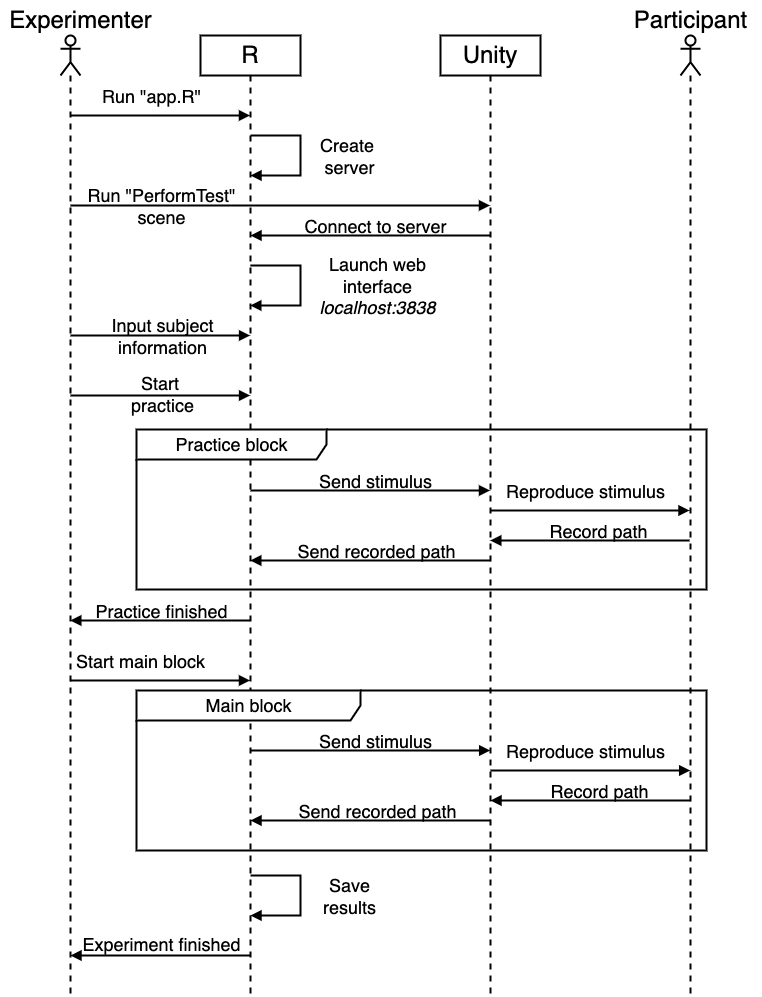

The diagram above was exported from draw.io. Its source (the exported page's mxGraphModel, read from the mxfile embedded in the PNG):
<mxGraphModel dx="2859" dy="1111" grid="1" gridSize="10" guides="1" tooltips="1" connect="1" arrows="1" fold="1" page="1" pageScale="1" pageWidth="850" pageHeight="1100" math="0" shadow="0">
  <root>
    <mxCell id="0" />
    <mxCell id="1" parent="0" />
    <mxCell id="2" value="Unity" style="shape=umlLifeline;perimeter=lifelinePerimeter;whiteSpace=wrap;html=1;container=1;collapsible=0;recursiveResize=0;outlineConnect=0;fontSize=24;strokeWidth=2;" vertex="1" parent="1">
      <mxGeometry x="-360" y="1520" width="100" height="960" as="geometry" />
    </mxCell>
    <mxCell id="3" value="" style="html=1;verticalAlign=bottom;labelBackgroundColor=none;endArrow=block;endFill=1;rounded=0;fontSize=24;strokeWidth=2;" edge="1" parent="2">
      <mxGeometry width="160" relative="1" as="geometry">
        <mxPoint x="249" y="505" as="sourcePoint" />
        <mxPoint x="49.78571428571399" y="505" as="targetPoint" />
      </mxGeometry>
    </mxCell>
    <mxCell id="4" value="Record path" style="edgeLabel;html=1;align=center;verticalAlign=middle;resizable=0;points=[];fontSize=18;fontColor=default;labelBackgroundColor=none;" connectable="0" vertex="1" parent="3">
      <mxGeometry x="-0.4422" y="3" relative="1" as="geometry">
        <mxPoint x="-36" y="-13" as="offset" />
      </mxGeometry>
    </mxCell>
    <mxCell id="5" value="" style="html=1;verticalAlign=bottom;labelBackgroundColor=none;endArrow=block;endFill=1;rounded=0;fontSize=24;strokeWidth=2;" edge="1" parent="2">
      <mxGeometry width="160" relative="1" as="geometry">
        <mxPoint x="49.710000000000036" y="525" as="sourcePoint" />
        <mxPoint x="-190.21428571428578" y="525" as="targetPoint" />
      </mxGeometry>
    </mxCell>
    <mxCell id="6" value="Send recorded path" style="edgeLabel;html=1;align=center;verticalAlign=middle;resizable=0;points=[];fontSize=18;fontColor=default;labelBackgroundColor=none;" connectable="0" vertex="1" parent="5">
      <mxGeometry x="-0.4422" y="3" relative="1" as="geometry">
        <mxPoint x="-48" y="-13" as="offset" />
      </mxGeometry>
    </mxCell>
    <mxCell id="7" value="" style="html=1;verticalAlign=bottom;labelBackgroundColor=none;endArrow=block;endFill=1;rounded=0;fontSize=24;strokeWidth=2;" edge="1" parent="2">
      <mxGeometry width="160" relative="1" as="geometry">
        <mxPoint x="-189.99823529411788" y="455" as="sourcePoint" />
        <mxPoint x="49.5" y="455" as="targetPoint" />
      </mxGeometry>
    </mxCell>
    <mxCell id="8" value="Send stimulus" style="edgeLabel;html=1;align=center;verticalAlign=middle;resizable=0;points=[];fontSize=18;fontColor=default;labelBackgroundColor=none;" connectable="0" vertex="1" parent="7">
      <mxGeometry x="-0.4422" y="3" relative="1" as="geometry">
        <mxPoint x="58" y="-7" as="offset" />
      </mxGeometry>
    </mxCell>
    <mxCell id="9" value="" style="html=1;verticalAlign=bottom;labelBackgroundColor=none;endArrow=block;endFill=1;rounded=0;fontSize=24;strokeWidth=2;" edge="1" parent="2">
      <mxGeometry width="160" relative="1" as="geometry">
        <mxPoint x="49.78571428571399" y="475" as="sourcePoint" />
        <mxPoint x="249" y="475" as="targetPoint" />
      </mxGeometry>
    </mxCell>
    <mxCell id="10" value="Reproduce stimulus" style="edgeLabel;html=1;align=center;verticalAlign=middle;resizable=0;points=[];fontSize=18;fontColor=default;labelBackgroundColor=none;" connectable="0" vertex="1" parent="9">
      <mxGeometry x="-0.4422" y="3" relative="1" as="geometry">
        <mxPoint x="39" y="-17" as="offset" />
      </mxGeometry>
    </mxCell>
    <mxCell id="11" value="R" style="shape=umlLifeline;perimeter=lifelinePerimeter;whiteSpace=wrap;html=1;container=1;collapsible=0;recursiveResize=0;outlineConnect=0;fontSize=24;strokeWidth=2;" vertex="1" parent="1">
      <mxGeometry x="-600" y="1520" width="100" height="960" as="geometry" />
    </mxCell>
    <mxCell id="12" value="" style="html=1;verticalAlign=bottom;labelBackgroundColor=none;endArrow=block;endFill=1;rounded=0;fontSize=18;fontColor=default;strokeWidth=2;" edge="1" parent="11">
      <mxGeometry width="160" relative="1" as="geometry">
        <mxPoint x="289.71000000000004" y="200" as="sourcePoint" />
        <mxPoint x="49.99571428571426" y="200" as="targetPoint" />
        <Array as="points">
          <mxPoint x="170.20999999999998" y="200" />
        </Array>
      </mxGeometry>
    </mxCell>
    <mxCell id="13" value="Connect to server" style="edgeLabel;html=1;align=center;verticalAlign=middle;resizable=0;points=[];fontSize=18;fontColor=default;labelBackgroundColor=none;" connectable="0" vertex="1" parent="12">
      <mxGeometry x="0.3604" y="-2" relative="1" as="geometry">
        <mxPoint x="48" y="-8" as="offset" />
      </mxGeometry>
    </mxCell>
    <mxCell id="14" value="" style="html=1;verticalAlign=bottom;labelBackgroundColor=none;endArrow=block;endFill=1;rounded=0;fontSize=18;fontColor=default;strokeWidth=2;" edge="1" parent="11">
      <mxGeometry width="160" relative="1" as="geometry">
        <mxPoint x="49.78571428571422" y="230" as="sourcePoint" />
        <mxPoint x="49.78571428571422" y="270" as="targetPoint" />
        <Array as="points">
          <mxPoint x="100" y="230" />
          <mxPoint x="100" y="270" />
        </Array>
      </mxGeometry>
    </mxCell>
    <mxCell id="15" value="Launch web &lt;br&gt;interface&lt;br&gt;&lt;i&gt;localhost:3838&lt;/i&gt;" style="edgeLabel;html=1;align=center;verticalAlign=middle;resizable=0;points=[];fontSize=18;fontColor=default;labelBackgroundColor=none;" connectable="0" vertex="1" parent="14">
      <mxGeometry x="0.3604" y="-2" relative="1" as="geometry">
        <mxPoint x="81" y="-18" as="offset" />
      </mxGeometry>
    </mxCell>
    <mxCell id="16" value="" style="html=1;verticalAlign=bottom;labelBackgroundColor=none;endArrow=block;endFill=1;rounded=0;fontSize=24;strokeWidth=2;" edge="1" parent="11">
      <mxGeometry width="160" relative="1" as="geometry">
        <mxPoint x="-129.99823529411776" y="300" as="sourcePoint" />
        <mxPoint x="49.59000000000003" y="300" as="targetPoint" />
      </mxGeometry>
    </mxCell>
    <mxCell id="17" value="Input subject &lt;br&gt;information" style="edgeLabel;html=1;align=center;verticalAlign=middle;resizable=0;points=[];fontSize=18;fontColor=default;labelBackgroundColor=none;" connectable="0" vertex="1" parent="16">
      <mxGeometry x="-0.4422" y="3" relative="1" as="geometry">
        <mxPoint x="40" y="3" as="offset" />
      </mxGeometry>
    </mxCell>
    <mxCell id="18" value="" style="html=1;verticalAlign=bottom;labelBackgroundColor=none;endArrow=block;endFill=1;rounded=0;fontSize=24;strokeWidth=2;" edge="1" parent="11">
      <mxGeometry width="160" relative="1" as="geometry">
        <mxPoint x="49.5" y="585" as="sourcePoint" />
        <mxPoint x="-130.21428571428578" y="585" as="targetPoint" />
      </mxGeometry>
    </mxCell>
    <mxCell id="19" value="Practice finished" style="edgeLabel;html=1;align=center;verticalAlign=middle;resizable=0;points=[];fontSize=18;fontColor=default;labelBackgroundColor=none;" connectable="0" vertex="1" parent="18">
      <mxGeometry x="-0.4422" y="3" relative="1" as="geometry">
        <mxPoint x="-39" y="-13" as="offset" />
      </mxGeometry>
    </mxCell>
    <mxCell id="20" value="" style="html=1;verticalAlign=bottom;labelBackgroundColor=none;endArrow=block;endFill=1;rounded=0;fontSize=24;strokeWidth=2;" edge="1" parent="11">
      <mxGeometry width="160" relative="1" as="geometry">
        <mxPoint x="489.71000000000004" y="765" as="sourcePoint" />
        <mxPoint x="289.995714285714" y="765" as="targetPoint" />
      </mxGeometry>
    </mxCell>
    <mxCell id="21" value="Record path" style="edgeLabel;html=1;align=center;verticalAlign=middle;resizable=0;points=[];fontSize=18;fontColor=default;labelBackgroundColor=none;" connectable="0" vertex="1" parent="20">
      <mxGeometry x="-0.4422" y="3" relative="1" as="geometry">
        <mxPoint x="-36" y="-13" as="offset" />
      </mxGeometry>
    </mxCell>
    <mxCell id="22" value="" style="html=1;verticalAlign=bottom;labelBackgroundColor=none;endArrow=block;endFill=1;rounded=0;fontSize=24;strokeWidth=2;" edge="1" parent="11">
      <mxGeometry width="160" relative="1" as="geometry">
        <mxPoint x="289.92000000000024" y="785" as="sourcePoint" />
        <mxPoint x="49.99571428571426" y="785" as="targetPoint" />
      </mxGeometry>
    </mxCell>
    <mxCell id="23" value="Send recorded path" style="edgeLabel;html=1;align=center;verticalAlign=middle;resizable=0;points=[];fontSize=18;fontColor=default;labelBackgroundColor=none;" connectable="0" vertex="1" parent="22">
      <mxGeometry x="-0.4422" y="3" relative="1" as="geometry">
        <mxPoint x="-48" y="-13" as="offset" />
      </mxGeometry>
    </mxCell>
    <mxCell id="24" value="" style="html=1;verticalAlign=bottom;labelBackgroundColor=none;endArrow=block;endFill=1;rounded=0;fontSize=24;strokeWidth=2;" edge="1" parent="11">
      <mxGeometry width="160" relative="1" as="geometry">
        <mxPoint x="50.21176470588216" y="715" as="sourcePoint" />
        <mxPoint x="289.71" y="715" as="targetPoint" />
      </mxGeometry>
    </mxCell>
    <mxCell id="25" value="Send stimulus" style="edgeLabel;html=1;align=center;verticalAlign=middle;resizable=0;points=[];fontSize=18;fontColor=default;labelBackgroundColor=none;" connectable="0" vertex="1" parent="24">
      <mxGeometry x="-0.4422" y="3" relative="1" as="geometry">
        <mxPoint x="58" y="-7" as="offset" />
      </mxGeometry>
    </mxCell>
    <mxCell id="26" value="" style="html=1;verticalAlign=bottom;labelBackgroundColor=none;endArrow=block;endFill=1;rounded=0;fontSize=24;strokeWidth=2;" edge="1" parent="11">
      <mxGeometry width="160" relative="1" as="geometry">
        <mxPoint x="289.995714285714" y="735" as="sourcePoint" />
        <mxPoint x="489.71000000000004" y="735" as="targetPoint" />
      </mxGeometry>
    </mxCell>
    <mxCell id="27" value="Reproduce stimulus" style="edgeLabel;html=1;align=center;verticalAlign=middle;resizable=0;points=[];fontSize=18;fontColor=default;labelBackgroundColor=none;" connectable="0" vertex="1" parent="26">
      <mxGeometry x="-0.4422" y="3" relative="1" as="geometry">
        <mxPoint x="39" y="-17" as="offset" />
      </mxGeometry>
    </mxCell>
    <mxCell id="28" value="" style="html=1;verticalAlign=bottom;labelBackgroundColor=none;endArrow=block;endFill=1;rounded=0;fontSize=18;fontColor=default;strokeWidth=2;" edge="1" parent="11">
      <mxGeometry width="160" relative="1" as="geometry">
        <mxPoint x="49.99571428571426" y="840" as="sourcePoint" />
        <mxPoint x="49.99571428571426" y="880" as="targetPoint" />
        <Array as="points">
          <mxPoint x="100" y="840" />
          <mxPoint x="100" y="880" />
        </Array>
      </mxGeometry>
    </mxCell>
    <mxCell id="29" value="Save&lt;br&gt;results" style="edgeLabel;html=1;align=center;verticalAlign=middle;resizable=0;points=[];fontSize=18;fontColor=default;labelBackgroundColor=none;" connectable="0" vertex="1" parent="28">
      <mxGeometry x="0.3604" y="-2" relative="1" as="geometry">
        <mxPoint x="54" y="-18" as="offset" />
      </mxGeometry>
    </mxCell>
    <mxCell id="30" value="" style="html=1;verticalAlign=bottom;labelBackgroundColor=none;endArrow=block;endFill=1;rounded=0;fontSize=24;strokeWidth=2;" edge="1" parent="11">
      <mxGeometry width="160" relative="1" as="geometry">
        <mxPoint x="49.710000000000036" y="920" as="sourcePoint" />
        <mxPoint x="-130.00428571428574" y="920" as="targetPoint" />
      </mxGeometry>
    </mxCell>
    <mxCell id="31" value="Experiment finished" style="edgeLabel;html=1;align=center;verticalAlign=middle;resizable=0;points=[];fontSize=18;fontColor=default;labelBackgroundColor=none;" connectable="0" vertex="1" parent="30">
      <mxGeometry x="-0.4422" y="3" relative="1" as="geometry">
        <mxPoint x="-39" y="-15" as="offset" />
      </mxGeometry>
    </mxCell>
    <mxCell id="32" value="" style="shape=umlLifeline;participant=umlActor;perimeter=lifelinePerimeter;whiteSpace=wrap;html=1;container=1;collapsible=0;recursiveResize=0;verticalAlign=top;spacingTop=36;outlineConnect=0;fontSize=24;strokeWidth=2;" vertex="1" parent="1">
      <mxGeometry x="-740" y="1520" width="20" height="960" as="geometry" />
    </mxCell>
    <mxCell id="33" value="" style="html=1;verticalAlign=bottom;labelBackgroundColor=none;endArrow=block;endFill=1;rounded=0;fontSize=24;strokeWidth=2;" edge="1" parent="32">
      <mxGeometry width="160" relative="1" as="geometry">
        <mxPoint x="9.78571428571422" y="645" as="sourcePoint" />
        <mxPoint x="189.5" y="645" as="targetPoint" />
      </mxGeometry>
    </mxCell>
    <mxCell id="34" value="Start main block" style="edgeLabel;html=1;align=center;verticalAlign=middle;resizable=0;points=[];fontSize=18;fontColor=default;labelBackgroundColor=none;" connectable="0" vertex="1" parent="33">
      <mxGeometry x="-0.4422" y="3" relative="1" as="geometry">
        <mxPoint x="19" y="-17" as="offset" />
      </mxGeometry>
    </mxCell>
    <mxCell id="35" value="Experimenter" style="text;html=1;align=center;verticalAlign=middle;resizable=0;points=[];autosize=1;strokeColor=none;fillColor=none;fontSize=24;" vertex="1" parent="1">
      <mxGeometry x="-800" y="1490" width="160" height="30" as="geometry" />
    </mxCell>
    <mxCell id="36" value="" style="html=1;verticalAlign=bottom;labelBackgroundColor=none;endArrow=block;endFill=1;rounded=0;fontSize=24;strokeWidth=2;" edge="1" parent="1">
      <mxGeometry width="160" relative="1" as="geometry">
        <mxPoint x="-730.0882352941178" y="1600" as="sourcePoint" />
        <mxPoint x="-550.5" y="1600" as="targetPoint" />
      </mxGeometry>
    </mxCell>
    <mxCell id="37" value="Run &quot;app.R&quot;" style="edgeLabel;html=1;align=center;verticalAlign=middle;resizable=0;points=[];fontSize=18;fontColor=default;labelBackgroundColor=none;" connectable="0" vertex="1" parent="36">
      <mxGeometry x="-0.4422" y="3" relative="1" as="geometry">
        <mxPoint x="30" y="-17" as="offset" />
      </mxGeometry>
    </mxCell>
    <mxCell id="38" value="" style="html=1;verticalAlign=bottom;labelBackgroundColor=none;endArrow=block;endFill=1;rounded=0;fontSize=18;fontColor=default;strokeWidth=2;" edge="1" parent="1">
      <mxGeometry width="160" relative="1" as="geometry">
        <mxPoint x="-550.0042857142857" y="1620" as="sourcePoint" />
        <mxPoint x="-550.0042857142857" y="1660" as="targetPoint" />
        <Array as="points">
          <mxPoint x="-500" y="1620" />
          <mxPoint x="-500" y="1660" />
        </Array>
      </mxGeometry>
    </mxCell>
    <mxCell id="39" value="Create&amp;nbsp;&lt;br&gt;server" style="edgeLabel;html=1;align=center;verticalAlign=middle;resizable=0;points=[];fontSize=18;fontColor=default;labelBackgroundColor=none;" connectable="0" vertex="1" parent="38">
      <mxGeometry x="0.3604" y="-2" relative="1" as="geometry">
        <mxPoint x="54" y="-18" as="offset" />
      </mxGeometry>
    </mxCell>
    <mxCell id="40" value="" style="html=1;verticalAlign=bottom;labelBackgroundColor=none;endArrow=block;endFill=1;rounded=0;fontSize=24;strokeWidth=2;" edge="1" parent="1">
      <mxGeometry width="160" relative="1" as="geometry">
        <mxPoint x="-729.9982352941178" y="1690" as="sourcePoint" />
        <mxPoint x="-310.5" y="1690" as="targetPoint" />
      </mxGeometry>
    </mxCell>
    <mxCell id="41" value="Run &quot;PerformTest&quot;&lt;br&gt;scene" style="edgeLabel;html=1;align=center;verticalAlign=middle;resizable=0;points=[];fontSize=18;fontColor=default;labelBackgroundColor=none;" connectable="0" vertex="1" parent="40">
      <mxGeometry x="-0.4422" y="3" relative="1" as="geometry">
        <mxPoint x="-27" y="3" as="offset" />
      </mxGeometry>
    </mxCell>
    <mxCell id="42" value="" style="shape=umlLifeline;participant=umlActor;perimeter=lifelinePerimeter;whiteSpace=wrap;html=1;container=1;collapsible=0;recursiveResize=0;verticalAlign=top;spacingTop=36;outlineConnect=0;fontSize=24;strokeWidth=2;" vertex="1" parent="1">
      <mxGeometry x="-120" y="1520" width="20" height="960" as="geometry" />
    </mxCell>
    <mxCell id="43" value="Participant" style="text;html=1;align=center;verticalAlign=middle;resizable=0;points=[];autosize=1;strokeColor=none;fillColor=none;fontSize=24;" vertex="1" parent="1">
      <mxGeometry x="-180" y="1485" width="140" height="40" as="geometry" />
    </mxCell>
    <mxCell id="44" value="Practice block" style="shape=umlFrame;tabPosition=left;html=1;boundedLbl=1;labelInHeader=1;width=190;height=30;labelBackgroundColor=none;fontSize=18;fontColor=default;connectable=0;allowArrows=0;expand=1;strokeWidth=2;" vertex="1" parent="1">
      <mxGeometry x="-664" y="1914" width="570" height="160" as="geometry" />
    </mxCell>
    <mxCell id="45" value="Main block" style="shape=umlFrame;tabPosition=left;html=1;boundedLbl=1;labelInHeader=1;width=224;height=30;labelBackgroundColor=none;fontSize=18;fontColor=default;connectable=0;allowArrows=0;expand=1;strokeWidth=2;" vertex="1" parent="1">
      <mxGeometry x="-664" y="2175" width="570" height="160" as="geometry" />
    </mxCell>
    <mxCell id="46" value="" style="html=1;verticalAlign=bottom;labelBackgroundColor=none;endArrow=block;endFill=1;rounded=0;fontSize=24;strokeWidth=2;" edge="1" parent="1">
      <mxGeometry width="160" relative="1" as="geometry">
        <mxPoint x="-729.9982352941178" y="1880" as="sourcePoint" />
        <mxPoint x="-550.41" y="1880" as="targetPoint" />
      </mxGeometry>
    </mxCell>
    <mxCell id="47" value="Start&amp;nbsp;&lt;br&gt;practice" style="edgeLabel;html=1;align=center;verticalAlign=middle;resizable=0;points=[];fontSize=18;fontColor=default;labelBackgroundColor=none;" connectable="0" vertex="1" parent="46">
      <mxGeometry x="-0.4422" y="3" relative="1" as="geometry">
        <mxPoint x="40" y="1" as="offset" />
      </mxGeometry>
    </mxCell>
  </root>
</mxGraphModel>